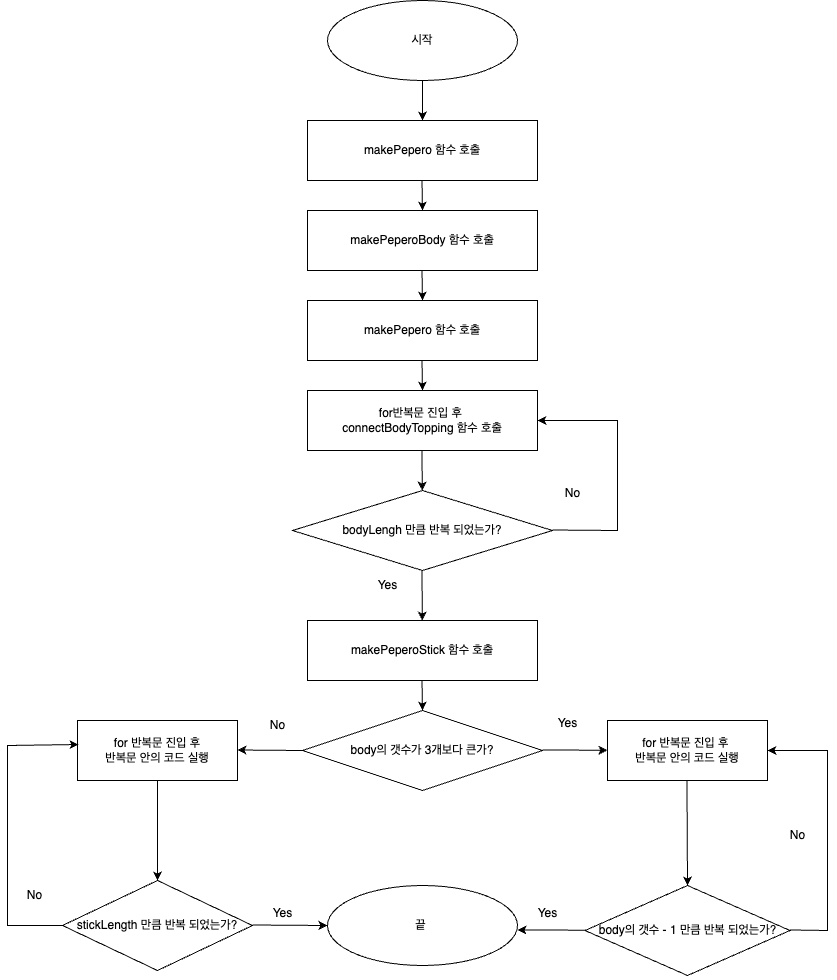

The diagram above was exported from draw.io. Its source (the exported page's mxGraphModel, read from the mxfile embedded in the PNG):
<mxGraphModel dx="1907" dy="633" grid="1" gridSize="10" guides="1" tooltips="1" connect="1" arrows="1" fold="1" page="1" pageScale="1" pageWidth="827" pageHeight="1169" math="0" shadow="0">
  <root>
    <mxCell id="0" />
    <mxCell id="1" parent="0" />
    <mxCell id="z0jyrrCnCsUsYzDovzbz-1" value="시작" style="ellipse;whiteSpace=wrap;html=1;" vertex="1" parent="1">
      <mxGeometry x="323" width="190" height="80" as="geometry" />
    </mxCell>
    <mxCell id="z0jyrrCnCsUsYzDovzbz-2" value="makePepero 함수 호출" style="rounded=0;whiteSpace=wrap;html=1;" vertex="1" parent="1">
      <mxGeometry x="303" y="120" width="230" height="60" as="geometry" />
    </mxCell>
    <mxCell id="z0jyrrCnCsUsYzDovzbz-3" value="" style="endArrow=classic;html=1;rounded=0;" edge="1" parent="1">
      <mxGeometry width="50" height="50" relative="1" as="geometry">
        <mxPoint x="417.5" y="180" as="sourcePoint" />
        <mxPoint x="418" y="210" as="targetPoint" />
      </mxGeometry>
    </mxCell>
    <mxCell id="z0jyrrCnCsUsYzDovzbz-5" value="makePeperoBody 함수 호출" style="rounded=0;whiteSpace=wrap;html=1;" vertex="1" parent="1">
      <mxGeometry x="303" y="210" width="230" height="60" as="geometry" />
    </mxCell>
    <mxCell id="z0jyrrCnCsUsYzDovzbz-6" value="" style="endArrow=classic;html=1;rounded=0;" edge="1" parent="1">
      <mxGeometry width="50" height="50" relative="1" as="geometry">
        <mxPoint x="417.5" y="270" as="sourcePoint" />
        <mxPoint x="418" y="300" as="targetPoint" />
      </mxGeometry>
    </mxCell>
    <mxCell id="z0jyrrCnCsUsYzDovzbz-7" value="makePepero 함수 호출" style="rounded=0;whiteSpace=wrap;html=1;" vertex="1" parent="1">
      <mxGeometry x="303" y="300" width="230" height="60" as="geometry" />
    </mxCell>
    <mxCell id="z0jyrrCnCsUsYzDovzbz-8" value="" style="endArrow=classic;html=1;rounded=0;" edge="1" parent="1">
      <mxGeometry width="50" height="50" relative="1" as="geometry">
        <mxPoint x="417.5" y="360" as="sourcePoint" />
        <mxPoint x="418" y="390" as="targetPoint" />
      </mxGeometry>
    </mxCell>
    <mxCell id="z0jyrrCnCsUsYzDovzbz-14" value="for반복문 진입 후&amp;nbsp;&lt;br&gt;connectBodyTopping 함수 호출" style="rounded=0;whiteSpace=wrap;html=1;" vertex="1" parent="1">
      <mxGeometry x="303" y="390" width="230" height="60" as="geometry" />
    </mxCell>
    <mxCell id="z0jyrrCnCsUsYzDovzbz-18" value="bodyLengh 만큼 반복 되었는가?" style="rhombus;whiteSpace=wrap;html=1;" vertex="1" parent="1">
      <mxGeometry x="288" y="490" width="260" height="80" as="geometry" />
    </mxCell>
    <mxCell id="z0jyrrCnCsUsYzDovzbz-21" value="" style="endArrow=classic;html=1;rounded=0;" edge="1" parent="1" target="z0jyrrCnCsUsYzDovzbz-18">
      <mxGeometry width="50" height="50" relative="1" as="geometry">
        <mxPoint x="417.5" y="450" as="sourcePoint" />
        <mxPoint x="418" y="495" as="targetPoint" />
      </mxGeometry>
    </mxCell>
    <mxCell id="z0jyrrCnCsUsYzDovzbz-22" value="" style="endArrow=classic;html=1;rounded=0;entryX=1;entryY=0.5;entryDx=0;entryDy=0;" edge="1" parent="1" target="z0jyrrCnCsUsYzDovzbz-14">
      <mxGeometry width="50" height="50" relative="1" as="geometry">
        <mxPoint x="548" y="529.5" as="sourcePoint" />
        <mxPoint x="543" y="420" as="targetPoint" />
        <Array as="points">
          <mxPoint x="613" y="530" />
          <mxPoint x="613" y="420" />
        </Array>
      </mxGeometry>
    </mxCell>
    <mxCell id="z0jyrrCnCsUsYzDovzbz-23" value="No" style="text;html=1;align=center;verticalAlign=middle;resizable=0;points=[];autosize=1;strokeColor=none;fillColor=none;" vertex="1" parent="1">
      <mxGeometry x="548" y="478" width="40" height="30" as="geometry" />
    </mxCell>
    <mxCell id="z0jyrrCnCsUsYzDovzbz-26" value="makePeperoStick 함수 호출" style="rounded=0;whiteSpace=wrap;html=1;" vertex="1" parent="1">
      <mxGeometry x="303" y="620" width="230" height="60" as="geometry" />
    </mxCell>
    <mxCell id="z0jyrrCnCsUsYzDovzbz-27" value="" style="endArrow=classic;html=1;rounded=0;" edge="1" parent="1">
      <mxGeometry width="50" height="50" relative="1" as="geometry">
        <mxPoint x="417.5" y="680" as="sourcePoint" />
        <mxPoint x="418" y="710" as="targetPoint" />
      </mxGeometry>
    </mxCell>
    <mxCell id="z0jyrrCnCsUsYzDovzbz-28" value="" style="endArrow=classic;html=1;rounded=0;" edge="1" parent="1" target="z0jyrrCnCsUsYzDovzbz-26">
      <mxGeometry width="50" height="50" relative="1" as="geometry">
        <mxPoint x="417.5" y="570" as="sourcePoint" />
        <mxPoint x="417.5" y="630" as="targetPoint" />
      </mxGeometry>
    </mxCell>
    <mxCell id="z0jyrrCnCsUsYzDovzbz-29" value="Yes" style="text;html=1;align=center;verticalAlign=middle;resizable=0;points=[];autosize=1;strokeColor=none;fillColor=none;" vertex="1" parent="1">
      <mxGeometry x="363" y="570" width="40" height="30" as="geometry" />
    </mxCell>
    <mxCell id="z0jyrrCnCsUsYzDovzbz-30" value="" style="endArrow=classic;html=1;rounded=0;" edge="1" parent="1" source="z0jyrrCnCsUsYzDovzbz-1" target="z0jyrrCnCsUsYzDovzbz-2">
      <mxGeometry width="50" height="50" relative="1" as="geometry">
        <mxPoint x="418" y="80" as="sourcePoint" />
        <mxPoint x="417.5" y="110" as="targetPoint" />
      </mxGeometry>
    </mxCell>
    <mxCell id="z0jyrrCnCsUsYzDovzbz-32" value="body의 갯수가 3개보다 큰가?" style="rhombus;whiteSpace=wrap;html=1;" vertex="1" parent="1">
      <mxGeometry x="298" y="710" width="240" height="80" as="geometry" />
    </mxCell>
    <mxCell id="z0jyrrCnCsUsYzDovzbz-33" value="" style="endArrow=classic;html=1;rounded=0;" edge="1" parent="1" target="z0jyrrCnCsUsYzDovzbz-34">
      <mxGeometry width="50" height="50" relative="1" as="geometry">
        <mxPoint x="538" y="749.5" as="sourcePoint" />
        <mxPoint x="608" y="749.5" as="targetPoint" />
      </mxGeometry>
    </mxCell>
    <mxCell id="z0jyrrCnCsUsYzDovzbz-34" value="for 반복문 진입 후&amp;nbsp;&lt;br&gt;반복문 안의 코드 실행" style="rounded=0;whiteSpace=wrap;html=1;" vertex="1" parent="1">
      <mxGeometry x="603" y="720" width="160" height="60" as="geometry" />
    </mxCell>
    <mxCell id="z0jyrrCnCsUsYzDovzbz-36" value="for 반복문 진입 후&lt;br&gt;반복문 안의 코드 실행" style="rounded=0;whiteSpace=wrap;html=1;" vertex="1" parent="1">
      <mxGeometry x="73" y="720" width="160" height="60" as="geometry" />
    </mxCell>
    <mxCell id="z0jyrrCnCsUsYzDovzbz-37" value="" style="endArrow=classic;html=1;rounded=0;exitX=0;exitY=0.5;exitDx=0;exitDy=0;" edge="1" parent="1" source="z0jyrrCnCsUsYzDovzbz-32">
      <mxGeometry width="50" height="50" relative="1" as="geometry">
        <mxPoint x="293" y="749.5" as="sourcePoint" />
        <mxPoint x="233" y="749.5" as="targetPoint" />
      </mxGeometry>
    </mxCell>
    <mxCell id="z0jyrrCnCsUsYzDovzbz-40" value="" style="endArrow=classic;html=1;rounded=0;entryX=0.006;entryY=0.4;entryDx=0;entryDy=0;entryPerimeter=0;" edge="1" parent="1" source="z0jyrrCnCsUsYzDovzbz-39" target="z0jyrrCnCsUsYzDovzbz-36">
      <mxGeometry width="50" height="50" relative="1" as="geometry">
        <mxPoint x="63" y="850" as="sourcePoint" />
        <mxPoint x="73" y="740" as="targetPoint" />
        <Array as="points">
          <mxPoint x="3" y="925" />
          <mxPoint x="3" y="745" />
        </Array>
      </mxGeometry>
    </mxCell>
    <mxCell id="z0jyrrCnCsUsYzDovzbz-43" value="" style="endArrow=classic;html=1;rounded=0;" edge="1" parent="1" source="z0jyrrCnCsUsYzDovzbz-39">
      <mxGeometry width="50" height="50" relative="1" as="geometry">
        <mxPoint x="152.5" y="890" as="sourcePoint" />
        <mxPoint x="153" y="930" as="targetPoint" />
      </mxGeometry>
    </mxCell>
    <mxCell id="z0jyrrCnCsUsYzDovzbz-44" value="" style="endArrow=classic;html=1;rounded=0;" edge="1" parent="1" target="z0jyrrCnCsUsYzDovzbz-39">
      <mxGeometry width="50" height="50" relative="1" as="geometry">
        <mxPoint x="152.5" y="890" as="sourcePoint" />
        <mxPoint x="153" y="930" as="targetPoint" />
      </mxGeometry>
    </mxCell>
    <mxCell id="z0jyrrCnCsUsYzDovzbz-39" value="stickLength 만큼 반복 되었는가?" style="rhombus;whiteSpace=wrap;html=1;" vertex="1" parent="1">
      <mxGeometry x="58" y="880" width="190" height="90" as="geometry" />
    </mxCell>
    <mxCell id="z0jyrrCnCsUsYzDovzbz-46" value="끝&amp;nbsp;" style="ellipse;whiteSpace=wrap;html=1;" vertex="1" parent="1">
      <mxGeometry x="323" y="885" width="190" height="80" as="geometry" />
    </mxCell>
    <mxCell id="z0jyrrCnCsUsYzDovzbz-47" value="" style="endArrow=classic;html=1;rounded=0;entryX=0;entryY=0.5;entryDx=0;entryDy=0;" edge="1" parent="1" target="z0jyrrCnCsUsYzDovzbz-46">
      <mxGeometry width="50" height="50" relative="1" as="geometry">
        <mxPoint x="248" y="924.5" as="sourcePoint" />
        <mxPoint x="303" y="924.5" as="targetPoint" />
      </mxGeometry>
    </mxCell>
    <mxCell id="z0jyrrCnCsUsYzDovzbz-51" value="" style="endArrow=classic;html=1;rounded=0;entryX=0.5;entryY=0;entryDx=0;entryDy=0;" edge="1" parent="1" target="z0jyrrCnCsUsYzDovzbz-39">
      <mxGeometry width="50" height="50" relative="1" as="geometry">
        <mxPoint x="153" y="780" as="sourcePoint" />
        <mxPoint x="155.01" y="827.02" as="targetPoint" />
      </mxGeometry>
    </mxCell>
    <mxCell id="z0jyrrCnCsUsYzDovzbz-52" value="No" style="text;html=1;align=center;verticalAlign=middle;resizable=0;points=[];autosize=1;strokeColor=none;fillColor=none;" vertex="1" parent="1">
      <mxGeometry x="10" y="880" width="40" height="30" as="geometry" />
    </mxCell>
    <mxCell id="z0jyrrCnCsUsYzDovzbz-53" value="Yes" style="text;html=1;align=center;verticalAlign=middle;resizable=0;points=[];autosize=1;strokeColor=none;fillColor=none;" vertex="1" parent="1">
      <mxGeometry x="258" y="898" width="40" height="30" as="geometry" />
    </mxCell>
    <mxCell id="z0jyrrCnCsUsYzDovzbz-54" value="No" style="text;html=1;align=center;verticalAlign=middle;resizable=0;points=[];autosize=1;strokeColor=none;fillColor=none;" vertex="1" parent="1">
      <mxGeometry x="253" y="710" width="40" height="30" as="geometry" />
    </mxCell>
    <mxCell id="z0jyrrCnCsUsYzDovzbz-55" value="Yes" style="text;html=1;align=center;verticalAlign=middle;resizable=0;points=[];autosize=1;strokeColor=none;fillColor=none;" vertex="1" parent="1">
      <mxGeometry x="543" y="708" width="40" height="30" as="geometry" />
    </mxCell>
    <mxCell id="z0jyrrCnCsUsYzDovzbz-56" value="" style="endArrow=classic;html=1;rounded=0;entryX=0.5;entryY=0;entryDx=0;entryDy=0;" edge="1" parent="1" target="z0jyrrCnCsUsYzDovzbz-58">
      <mxGeometry width="50" height="50" relative="1" as="geometry">
        <mxPoint x="682.47" y="780" as="sourcePoint" />
        <mxPoint x="682.47" y="830" as="targetPoint" />
      </mxGeometry>
    </mxCell>
    <mxCell id="z0jyrrCnCsUsYzDovzbz-58" value="body의 갯수 - 1 만큼 반복 되었는가?" style="rhombus;whiteSpace=wrap;html=1;" vertex="1" parent="1">
      <mxGeometry x="580.5" y="885" width="205" height="90" as="geometry" />
    </mxCell>
    <mxCell id="z0jyrrCnCsUsYzDovzbz-59" value="" style="endArrow=classic;html=1;rounded=0;" edge="1" parent="1" source="z0jyrrCnCsUsYzDovzbz-58">
      <mxGeometry width="50" height="50" relative="1" as="geometry">
        <mxPoint x="593" y="929" as="sourcePoint" />
        <mxPoint x="513" y="929.47" as="targetPoint" />
      </mxGeometry>
    </mxCell>
    <mxCell id="z0jyrrCnCsUsYzDovzbz-60" value="Yes" style="text;html=1;align=center;verticalAlign=middle;resizable=0;points=[];autosize=1;strokeColor=none;fillColor=none;" vertex="1" parent="1">
      <mxGeometry x="523" y="898" width="40" height="30" as="geometry" />
    </mxCell>
    <mxCell id="z0jyrrCnCsUsYzDovzbz-61" value="" style="endArrow=classic;html=1;rounded=0;" edge="1" parent="1" target="z0jyrrCnCsUsYzDovzbz-34">
      <mxGeometry width="50" height="50" relative="1" as="geometry">
        <mxPoint x="785.5" y="929.47" as="sourcePoint" />
        <mxPoint x="773" y="740" as="targetPoint" />
        <Array as="points">
          <mxPoint x="823" y="930" />
          <mxPoint x="823" y="750" />
        </Array>
      </mxGeometry>
    </mxCell>
    <mxCell id="z0jyrrCnCsUsYzDovzbz-62" value="No" style="text;html=1;align=center;verticalAlign=middle;resizable=0;points=[];autosize=1;strokeColor=none;fillColor=none;" vertex="1" parent="1">
      <mxGeometry x="773" y="820" width="40" height="30" as="geometry" />
    </mxCell>
  </root>
</mxGraphModel>